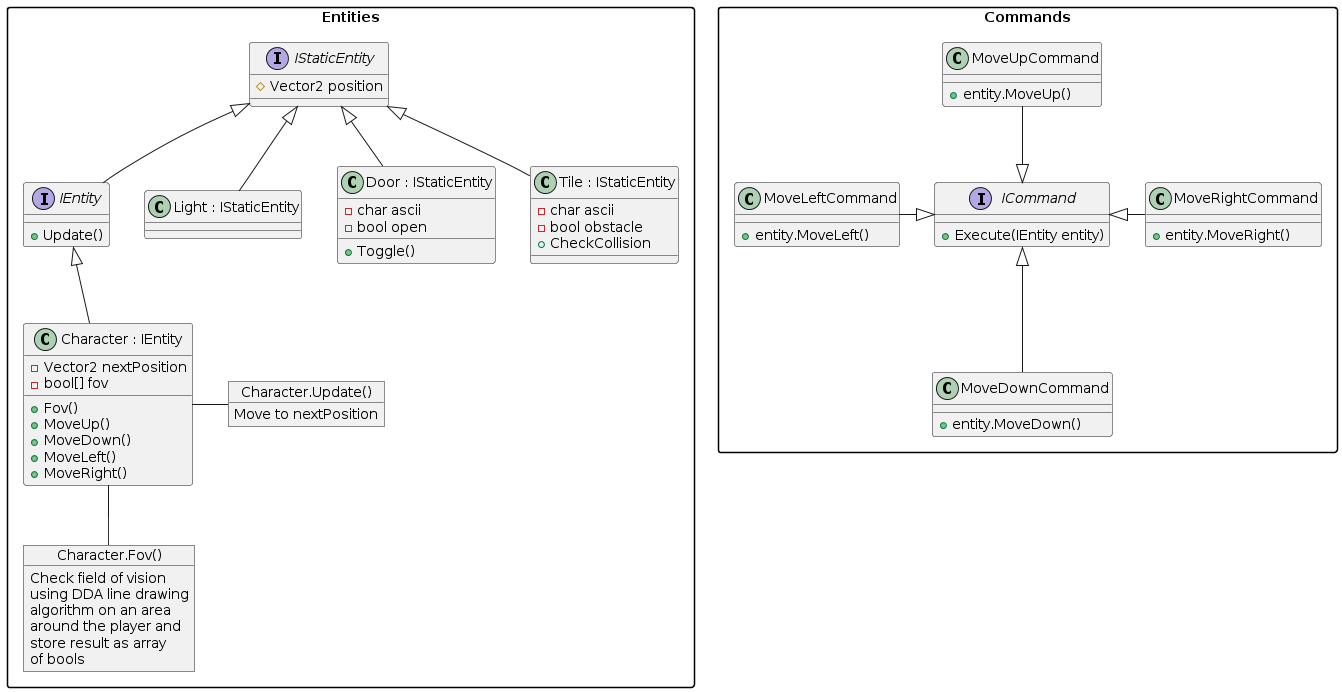

The diagram above was rendered by PlantUML. Its source (embedded in the PNG):
@startuml
skinparam packageStyle rectangle

' --------------
' Entities
' --------------
package "Entities" {
interface IStaticEntity {
    # Vector2 position
}

interface IEntity {
    + Update()
}

class Character as "Character : IEntity" {
    - Vector2 nextPosition
    - bool[] fov
    + Fov()
    + MoveUp()
    + MoveDown()
    + MoveLeft()
    + MoveRight()
}

object "Character.Update()" as CharacterUpdate {
Move to nextPosition
}

object "Character.Fov()" as CharacterFov {
Check field of vision
using DDA line drawing
algorithm on an area
around the player and
store result as array
of bools
}

class Light as "Light : IStaticEntity"

class Door as "Door : IStaticEntity" {
- char ascii
- bool open
+ Toggle()
}
class Tile as "Tile : IStaticEntity" {
- char ascii
- bool obstacle
+ CheckCollision
}
}

' --------------
' Relations
' --------------
IStaticEntity <|-- IEntity
IStaticEntity <|-- Tile
IStaticEntity <|-- Door
IStaticEntity <|-- Light
IEntity <|-- Character
Character -- CharacterFov
Character - CharacterUpdate



' --------------
' Command classes
' --------------
package "Commands" {
interface ICommand {
    + Execute(IEntity entity)
}

class MoveUpCommand {
    + entity.MoveUp()
}
class MoveDownCommand {
    + entity.MoveDown()
}
class MoveLeftCommand {
    + entity.MoveLeft()
}
class MoveRightCommand {
    + entity.MoveRight()
}

}

' --------------
' Relations
' --------------
MoveLeftCommand -|> ICommand
ICommand <|- MoveRightCommand
MoveUpCommand --|> ICommand
ICommand <|-- MoveDownCommand
@enduml